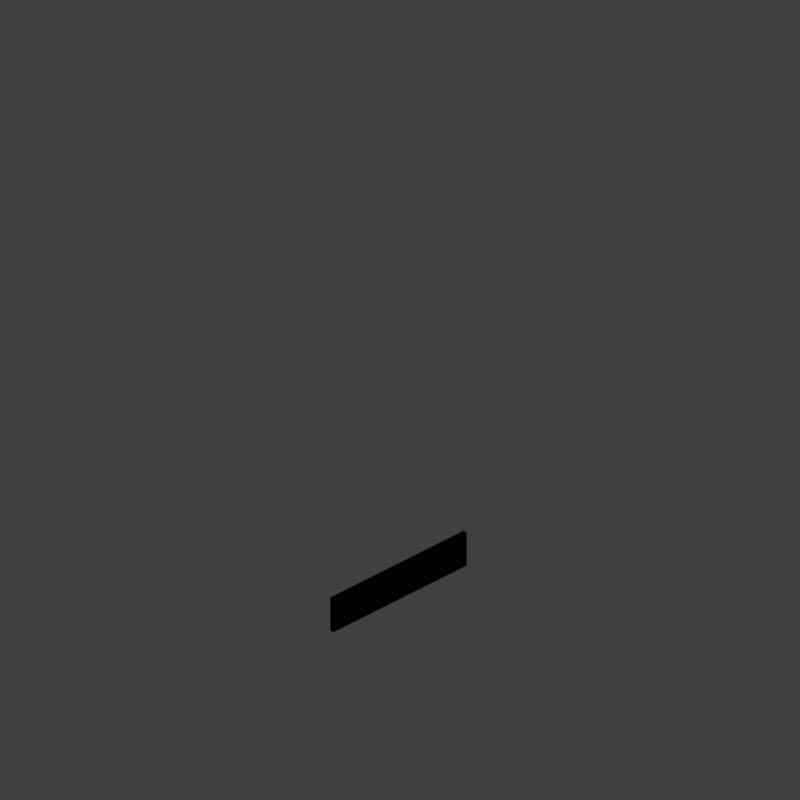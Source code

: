 # Source: WALLBB8_V001.blend  (saved by Blender 2.79.0; exported with 4.5.12 LTS)
import bpy
from mathutils import Matrix  # noqa: F401  (used for matrix-valued properties, if any)

bpy.ops.wm.read_factory_settings(use_empty=True)
scene = bpy.context.scene
scene.name = 'Scene'

# ---- collections
col_collection_1 = bpy.data.collections.new('Collection 1'); scene.collection.children.link(col_collection_1)
col_collection_11 = bpy.data.collections.new('Collection 11'); scene.collection.children.link(col_collection_11)
col_collection_12 = bpy.data.collections.new('Collection 12'); scene.collection.children.link(col_collection_12)

# ---- materials (node trees are filled in below, after node groups)
mat_castle_wall = bpy.data.materials.new('Castle_Wall')
mat_castle_wall.alpha_threshold = 0.0
mat_castle_wall.use_transparent_shadow = False
mat_castle_wall.diffuse_color = (0.5409, 0.3958, 0.2498, 1.0)
mat_castle_wall.specular_color = (0.6819, 0.6819, 0.6819)
mat_castle_wall.roughness = 0.5
mat_castle_wall.specular_intensity = 0.9283

# ---- material node trees

# ---- world
world_world = bpy.data.worlds.new('World'); scene.world = world_world
world_world.color = (0.05088, 0.05088, 0.05088)
world_world.use_sun_shadow = False
world_world.sun_shadow_jitter_overblur = 0.0
world_world.cycles.sampling_method = 'MANUAL'
world_world.light_settings.distance = 0.0

# ---- cameras
cam_camera = bpy.data.cameras.new('Camera')
cam_camera.type = 'ORTHO'
cam_camera.sensor_fit = 'HORIZONTAL'
cam_camera.clip_start = 220.0
cam_camera.clip_end = 340.0
cam_camera.lens = 35.0
cam_camera.sensor_width = 1.0
cam_camera.sensor_height = 18.0
cam_camera.ortho_scale = 16.97
cam_camera.shift_x = -0.0001725
cam_camera.shift_y = 0.25
cam_camera.dof.focus_distance = 0.0
cam_camera.dof.aperture_fstop = 128.0
cam_camera.dof.aperture_blades = 6

# ---- lights
light_lightdome = bpy.data.lights.new('LightDome', 'SUN')
light_lightdome.transmission_factor = 0.0
light_lightdome.angle = 0.1993
light_lightdome.energy = 0.1
light_lightdome.shadow_buffer_clip_start = 0.5
light_lightdome.shadow_soft_size = 0.1
light_lightdome.shadow_cascade_max_distance = 1000.0
light_fillerlight = bpy.data.lights.new('FillerLight', 'SUN')
light_fillerlight.transmission_factor = 0.0
light_fillerlight.angle = 0.9273
light_fillerlight.energy = 0.5
light_fillerlight.shadow_buffer_clip_start = 0.5
light_fillerlight.shadow_soft_size = 0.5
light_fillerlight.shadow_cascade_max_distance = 1000.0
light_mainlight = bpy.data.lights.new('MainLight', 'SUN')
light_mainlight.transmission_factor = 0.0
light_mainlight.angle = 0.9273
light_mainlight.energy = 1.3
light_mainlight.shadow_buffer_clip_start = 0.5
light_mainlight.shadow_soft_size = 0.5
light_mainlight.shadow_cascade_max_distance = 1000.0

# ---- meshes
me_cube_000 = bpy.data.meshes.new('Cube.000')
me_cube_000.from_pydata([(-2.0, 8.941e-09, 0.0), (-2.0, 0.1, 0.0), (-2.0, 1.788e-08, 0.8164), (-2.0, 0.1, 0.8164), (-0.5667, 0.1, 0.0), (-0.5667, 1.589e-09, 0.0), (-0.5667, 0.1, 0.8164), (-0.5667, -2.384e-09, 0.8164), (3.576e-07, 0.1, 0.0), (-1.192e-07, 4.47e-09, 0.0), (4.768e-07, 0.1, 0.8164), (-1.073e-06, -5.96e-09, 0.8164)], [], [(4, 5, 0, 1), (6, 3, 2, 7), (5, 9, 11, 7), (5, 7, 2, 0), (4, 6, 10, 8), (8, 9, 5, 4), (10, 6, 7, 11), (0, 2, 3, 1), (4, 1, 3, 6)])
_uv = me_cube_000.uv_layers.new(name='UVMap')
_uv.uv.foreach_set('vector', [0.9082, 0.006892, 0.9082, 1.011e-05, 1.0, 8.301e-06, 1.0, 0.00689, 0.3165, 0.006899, 0.2247, 0.006898, 0.2247, 1.667e-05, 0.3165, 1.712e-05, 0.3333, 0.0, 0.5, 0.0, 0.5, 1.0, 0.3333, 1.0, 0.3333, 0.0, 0.3333, 1.0, 0.0, 1.0, 1.655e-07, 0.0, 0.3333, 0.0, 0.3333, 1.0, 0.5, 1.0, 0.5, 0.0, 0.8624, 0.006893, 0.8624, 1.102e-05, 0.9082, 1.011e-05, 0.9082, 0.006892, 0.3624, 0.006899, 0.3165, 0.006899, 0.3165, 1.712e-05, 0.3624, 1.735e-05, 8.301e-06, 1.785e-05, 0.2247, 1.667e-05, 0.2247, 0.006898, 8.301e-06, 0.0069, 0.3333, 0.0, 3.31e-07, 0.0, 1.655e-07, 1.0, 0.3333, 1.0])
me_cube_000.materials.append(mat_castle_wall)
me_cube_000.use_remesh_preserve_volume = False
me_cube_000.use_remesh_preserve_attributes = False
me_cube_000.use_mirror_vertex_groups = False
me_cube_000.update()
me_cube_001 = bpy.data.meshes.new('Cube.001')
me_cube_001.from_pydata([(-2.0, -2.0, 0.0), (-2.0, -2.0, 1.633), (-2.0, 2.0, 0.0), (-2.0, 2.0, 1.633), (2.0, -2.0, 0.0), (2.0, -2.0, 1.633), (2.0, 2.0, 0.0), (2.0, 2.0, 1.633)], [], [(0, 1, 3, 2), (2, 3, 7, 6), (6, 7, 5, 4), (4, 5, 1, 0), (2, 6, 4, 0), (7, 3, 1, 5)])
me_cube_001.use_remesh_preserve_volume = False
me_cube_001.use_remesh_preserve_attributes = False
me_cube_001.use_mirror_vertex_groups = False
me_cube_001.update()
me_cube_007 = bpy.data.meshes.new('Cube.007')
me_cube_007.from_pydata([(-2.0, 8.941e-09, 0.0), (-2.0, 0.1, 0.0), (-2.0, 1.788e-08, 0.8164), (-2.0, 0.1, 0.8164), (2.0, 8.941e-09, 1.633), (2.0, 0.1, 1.633), (2.0, 1.788e-08, 2.449), (2.0, 0.1, 2.449)], [], [(2, 6, 7, 3), (0, 4, 6, 2), (0, 2, 3, 1), (3, 7, 5, 1), (4, 5, 7, 6), (1, 5, 4, 0)])
_uv = me_cube_007.uv_layers.new(name='UVMap')
_uv.uv.foreach_set('vector', [0.2247, 1.667e-05, 0.2247, 1.667e-05, 0.2247, 0.006898, 0.2247, 0.006898, 1.655e-07, 0.0, 1.655e-07, 0.0, 0.0, 1.0, 0.0, 1.0, 8.301e-06, 1.785e-05, 0.2247, 1.667e-05, 0.2247, 0.006898, 8.301e-06, 0.0069, 1.655e-07, 1.0, 1.655e-07, 1.0, 3.31e-07, 0.0, 3.31e-07, 0.0, 8.301e-06, 1.785e-05, 8.301e-06, 0.0069, 0.2247, 0.006898, 0.2247, 1.667e-05, 1.0, 0.00689, 1.0, 0.00689, 1.0, 8.301e-06, 1.0, 8.301e-06])
me_cube_007.materials.append(mat_castle_wall)
me_cube_007.use_remesh_preserve_volume = False
me_cube_007.use_remesh_preserve_attributes = False
me_cube_007.use_mirror_vertex_groups = False
me_cube_007.update()
me_cube_013 = bpy.data.meshes.new('Cube.013')
me_cube_013.from_pydata([(2.0, 6.258e-07, 0.0), (2.0, 0.1, 0.0), (2.0, 6.258e-07, 0.8164), (2.0, 0.1, 0.8164), (-2.0, -5.96e-07, 1.633), (-2.0, 0.1, 1.633), (-2.0, -5.96e-07, 2.449), (-2.0, 0.1, 2.449)], [], [(2, 3, 7, 6), (0, 2, 6, 4), (0, 1, 3, 2), (3, 1, 5, 7), (4, 6, 7, 5), (1, 0, 4, 5)])
_uv = me_cube_013.uv_layers.new(name='UVMap')
_uv.uv.foreach_set('vector', [0.2247, 1.667e-05, 0.2247, 0.006898, 0.2247, 0.006898, 0.2247, 1.667e-05, 1.655e-07, 0.0, 0.0, 1.0, 0.0, 1.0, 1.655e-07, 0.0, 8.301e-06, 1.785e-05, 8.301e-06, 0.0069, 0.2247, 0.006898, 0.2247, 1.667e-05, 1.655e-07, 1.0, 3.31e-07, 0.0, 3.31e-07, 0.0, 1.655e-07, 1.0, 8.301e-06, 1.785e-05, 0.2247, 1.667e-05, 0.2247, 0.006898, 8.301e-06, 0.0069, 1.0, 0.00689, 1.0, 8.301e-06, 1.0, 8.301e-06, 1.0, 0.00689])
me_cube_013.materials.append(mat_castle_wall)
me_cube_013.use_remesh_preserve_volume = False
me_cube_013.use_remesh_preserve_attributes = False
me_cube_013.use_mirror_vertex_groups = False
me_cube_013.update()

# ---- objects
ob_empty_002 = bpy.data.objects.new('Empty.002', None)
ob_wall_002 = bpy.data.objects.new('Wall.002', me_cube_000)
ob_rig = bpy.data.objects.new('Rig', None)
ob_verticaljoint = bpy.data.objects.new('VerticalJoint', None)
ob_lightdome = bpy.data.objects.new('LightDome', light_lightdome)
ob_fillerlight = bpy.data.objects.new('FillerLight', light_fillerlight)
ob_mainlight = bpy.data.objects.new('Mainlight', light_mainlight)
ob_camera = bpy.data.objects.new('Camera', cam_camera)
ob_cube_001 = bpy.data.objects.new('Cube.001', me_cube_001)
ob_empty_001 = bpy.data.objects.new('Empty.001', None)
ob_wall_000 = bpy.data.objects.new('Wall.000', me_cube_007)
ob_empty = bpy.data.objects.new('Empty', None)
ob_wall_001 = bpy.data.objects.new('Wall.001', me_cube_013)

# ---- transforms, parenting, visibility, modifiers, constraints
ob_empty_002.location = (0.0, 0.0, 0.0)
ob_empty_002.empty_image_offset = (0.0, 0.0)
ob_empty_002.lineart.crease_threshold = 0.0
ob_wall_002.parent = ob_empty_002
ob_wall_002.location = (4.768e-07, 0.1, 0.0)
ob_wall_002.rotation_euler = (0.0, -0.0, 3.142)
ob_wall_002.lock_rotations_4d = False
ob_wall_002.empty_display_type = 'ARROWS'
ob_wall_002.lineart.crease_threshold = 0.0
_m = ob_wall_002.modifiers.new('Mirror', 'MIRROR')
_m.use_clip = True
ob_rig.location = (0.0, 0.0, 0.0)
ob_rig.rotation_mode = 'YXZ'
ob_rig.rotation_euler = (0.0, 0.0, -0.7854)
ob_rig.empty_image_offset = (0.0, 0.0)
ob_rig.hide_viewport = True
ob_rig.hide_select = True
ob_rig.lineart.crease_threshold = 0.0
ob_verticaljoint.parent = ob_rig
ob_verticaljoint.location = (0.0, 0.0, 0.0)
ob_verticaljoint.empty_image_offset = (0.0, 0.0)
ob_verticaljoint.hide_viewport = True
ob_verticaljoint.hide_select = True
ob_verticaljoint.lineart.crease_threshold = 0.0
ob_lightdome.parent = ob_verticaljoint
ob_lightdome.location = (0.0, 0.0, 0.0)
ob_lightdome.hide_viewport = True
ob_lightdome.hide_select = True
ob_lightdome.lineart.crease_threshold = 0.0
ob_fillerlight.parent = ob_verticaljoint
ob_fillerlight.location = (0.0, 0.0, 0.0)
ob_fillerlight.rotation_euler = (0.0, -1.265, 2.007)
ob_fillerlight.hide_viewport = True
ob_fillerlight.hide_select = True
ob_fillerlight.lineart.crease_threshold = 0.0
ob_mainlight.parent = ob_verticaljoint
ob_mainlight.location = (0.0, 0.0, 0.0)
ob_mainlight.rotation_euler = (1.178, 0.0, 1.571)
ob_mainlight.hide_viewport = True
ob_mainlight.hide_select = True
ob_mainlight.lineart.crease_threshold = 0.0
ob_camera.parent = ob_verticaljoint
ob_camera.location = (0.0, -241.9, 139.7)
ob_camera.rotation_euler = (1.047, 0.0, 0.0)
ob_camera.hide_select = True
ob_camera.lineart.crease_threshold = 0.0
ob_cube_001.location = (0.0, 0.0, 0.0)
ob_cube_001.scale = (1.0, 1.0, 0.5)
ob_cube_001.hide_render = True
ob_cube_001.display_type = 'WIRE'
ob_cube_001.lineart.crease_threshold = 0.0
_m = ob_cube_001.modifiers.new('Array', 'ARRAY')
_m.count = 1
_m.constant_offset_displace = (0.0, 0.0, 0.0)
_m.relative_offset_displace = (0.0, 0.0, 1.0)
ob_empty_001.location = (0.0, 0.0, 0.0)
ob_empty_001.scale = (0.0, 0.0, 0.0)
ob_empty_001.empty_image_offset = (0.0, 0.0)
ob_empty_001.lineart.crease_threshold = 0.0
ob_wall_000.parent = ob_empty_001
ob_wall_000.location = (4.768e-07, 0.1, 0.0)
ob_wall_000.rotation_euler = (0.0, -0.0, 3.142)
ob_wall_000.lock_rotations_4d = False
ob_wall_000.empty_display_type = 'ARROWS'
ob_wall_000.lineart.crease_threshold = 0.0
ob_empty.location = (0.0, 0.0, 0.0)
ob_empty.scale = (0.0, 0.0, 0.0)
ob_empty.empty_image_offset = (0.0, 0.0)
ob_empty.lineart.crease_threshold = 0.0
ob_wall_001.parent = ob_empty
ob_wall_001.location = (4.768e-07, 0.1, 0.0)
ob_wall_001.rotation_euler = (0.0, -0.0, 3.142)
ob_wall_001.lock_rotations_4d = False
ob_wall_001.empty_display_type = 'ARROWS'
ob_wall_001.lineart.crease_threshold = 0.0

# ---- collection membership
col_collection_1.objects.link(ob_empty_002)
col_collection_1.objects.link(ob_wall_002)
col_collection_1.objects.link(ob_rig)
col_collection_1.objects.link(ob_verticaljoint)
col_collection_1.objects.link(ob_lightdome)
col_collection_1.objects.link(ob_fillerlight)
col_collection_1.objects.link(ob_mainlight)
col_collection_1.objects.link(ob_camera)
col_collection_1.objects.link(ob_cube_001)
col_collection_11.objects.link(ob_empty_001)
col_collection_11.objects.link(ob_wall_000)
col_collection_12.objects.link(ob_empty)
col_collection_12.objects.link(ob_wall_001)
def _layer_coll(name, lc=None):
    lc = lc or bpy.context.view_layer.layer_collection
    for c in lc.children:
        if c.name == name: return c
        r = _layer_coll(name, c)
        if r: return r
_layer_coll('Collection 1').holdout = True
_layer_coll('Collection 11').holdout = True
_layer_coll('Collection 12').holdout = True

# ---- scene / render settings (as saved in the file)
scene.camera = ob_camera
scene.frame_start = 0; scene.frame_end = 250; scene.frame_set(0)
scene.render.engine = 'BLENDER_EEVEE_NEXT'
scene.render.image_settings.compression = 0
scene.render.resolution_x = 192
scene.render.resolution_y = 192
scene.render.dither_intensity = 0.0
scene.render.film_transparent = True
scene.cycles.use_denoising = False
scene.cycles.samples = 128
scene.cycles.sampling_pattern = 'TABULATED_SOBOL'
scene.cycles.use_adaptive_sampling = False
scene.cycles.use_light_tree = False
scene.cycles.blur_glossy = 0.0
scene.cycles.sample_clamp_indirect = 0.0
scene.view_settings.view_transform = 'Standard'
bpy.context.view_layer.update()
